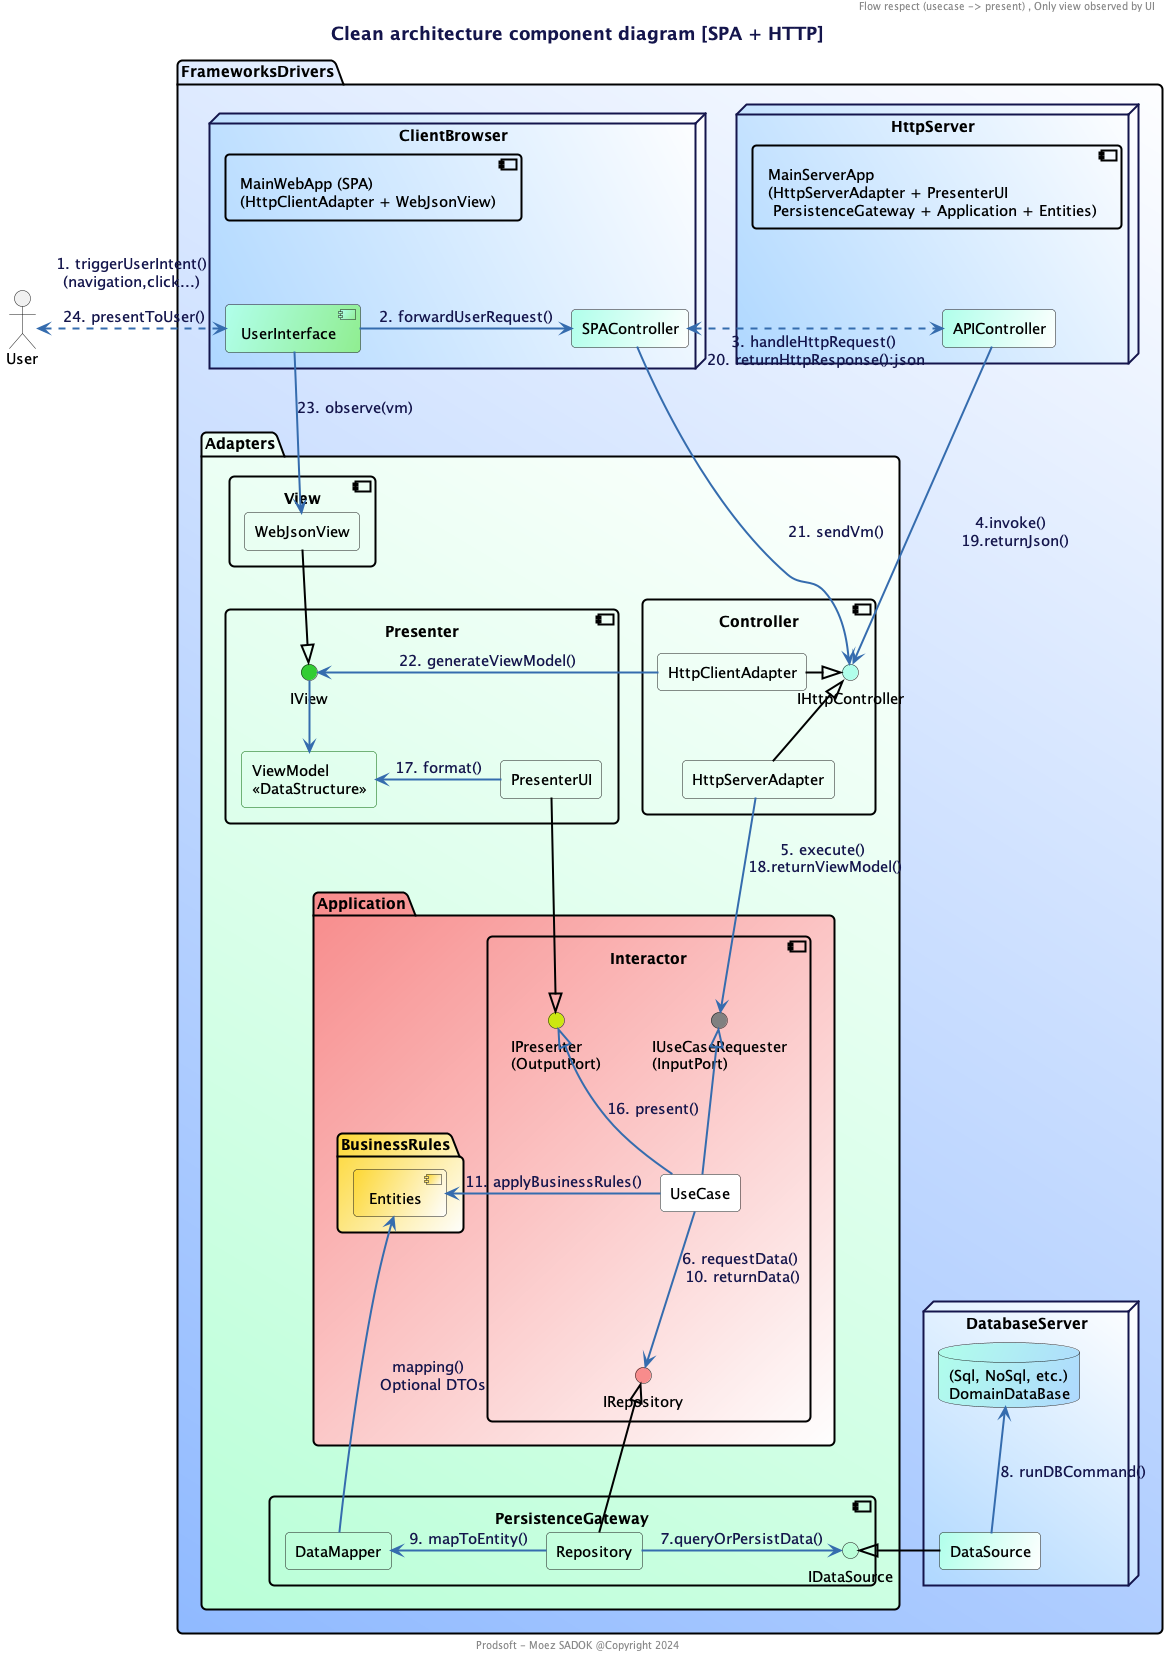

The diagram above was rendered by PlantUML. Its source (embedded in the PNG):
@startuml

!include ../design/prodsoft.wsd

title Clean architecture component diagram [SPA + HTTP] 
header  Flow respect (usecase -> present) , Only view observed by UI
footer Prodsoft - Moez SADOK @Copyright 2024

actor User 

package "FrameworksDrivers" #90baff\White;line:Black;line.bold {

    node "ClientBrowser" #afd8ff\White  {
        component [MainWebApp (SPA)\n(HttpClientAdapter + WebJsonView)] as MainWebApp #transparent;line:Black;line.bold
        rectangle  SPAController $PRIMARY_LIGHT/White
        [UserInterface] $PRIMARY_LIGHT/LightGreen
        MainWebApp -[hidden]- UserInterface
    }

    package "Adapters" #baffd8\White;line:Black;line.bold {

        package "Application" #f88c8c/White;line:Black;line.bold {
            
            component Interactor #transparent;line:Black;line.bold{
                interface IRepository #f88c8c
                interface "IUseCaseRequester\n(InputPort)" as IUseCaseRequester #Gray
                rectangle UseCase #White
                interface "IPresenter\n(OutputPort)" as IPresenter  #CDE711
            }
            ' collections DTOs #White
            package "BusinessRules" #FDD835/White;line:Black;line.bold {
                [Entities] #FDD835/White
            }
        }

        component "PersistenceGateway" #transparent;line:Black;line.bold {
            interface IDataSource #baffd8
            rectangle Repository #transparent
            rectangle "DataMapper" as DataMapper #transparent
        }

        component "Controller\n" as Controller #transparent;line:Black;line.bold{
            interface IHttpController  $PRIMARY_LIGHT
            rectangle HttpServerAdapter  #transparent
            rectangle HttpClientAdapter  #transparent
        }

        component "Presenter\n" as Presenter #transparent;line:Black;line.bold{
            interface IView #LimeGreen
            rectangle PresenterUI #transparent
            rectangle "ViewModel\n<<DataStructure>>"  as ViewModel #transparent;line:DarkGreen;
        }

        component View #transparent;line:Black;line.bold{
            rectangle  WebJsonView #transparent
        }
    }

    node "HttpServer" #afd8ff\White {
        component [MainServerApp\n(HttpServerAdapter + PresenterUI \n PersistenceGateway + Application + Entities)] as MainServerApp #transparent;line:Black;line.bold
        rectangle APIController  $PRIMARY_LIGHT/White
        MainServerApp -down[hidden]- APIController
    }

   node "DatabaseServer" #afd8ff\White {
        database "(Sql, NoSql, etc.)\nDomainDataBase" as DomainDataBase $PRIMARY_LIGHT/afd8ff
        rectangle DataSource $PRIMARY_LIGHT/White
    }

}

User <.-right-.> UserInterface : 1. triggerUserIntent()\n (navigation,click...) \n\n 24. presentToUser()
UserInterface -right-> SPAController : 2. forwardUserRequest()
SPAController <.right.> APIController :  3. handleHttpRequest() \n20. returnHttpResponse():json

APIController -down-> IHttpController : 4.invoke() \n 19.returnJson()
SPAController -down-> IHttpController : 21. sendVm()

HttpServerAdapter -down-> IUseCaseRequester :5. execute() \n18.returnViewModel()
HttpServerAdapter -up-|>  IHttpController #Black
HttpClientAdapter -right-|>  IHttpController #Black
HttpClientAdapter -left-> IView : 22. generateViewModel()
PresenterUI --|>  IPresenter #Black

UseCase -up-|> IUseCaseRequester
UseCase -up-|> IPresenter : 16. present()
UseCase -right-> Entities  : 11. applyBusinessRules()
UseCase -down-> IRepository: 6. requestData() \n10. returnData()

Repository  -up-|>  IRepository #Black
Repository -right-> IDataSource : 7.queryOrPersistData()
Repository -left-> DataMapper : 9. mapToEntity()

DataSource -|> IDataSource #Black
DataSource -up-> DomainDataBase : 8. runDBCommand()
DataMapper -[hidden]up-> ViewModel
DataMapper -up-> Entities: mapping() \n Optional DTOs

WebJsonView --|> IView #Black
IView -down-> ViewModel 
ViewModel <-right- PresenterUI : 17. format()
UserInterface -down-> WebJsonView : 23. observe(vm)

@enduml